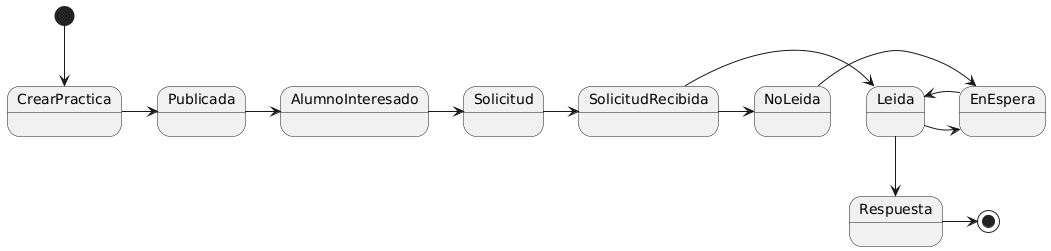

The diagram above was rendered by PlantUML. Its source (embedded in the PNG):
@startuml
[*] -->  CrearPractica

CrearPractica -r-> Publicada

Publicada -r-> AlumnoInteresado
AlumnoInteresado -r-> Solicitud

Solicitud -r-> SolicitudRecibida
SolicitudRecibida -r-> Leida
SolicitudRecibida -r-> NoLeida
Leida -r-> EnEspera
NoLeida -r-> EnEspera
EnEspera -r-> Leida
Leida --> Respuesta

Respuesta -r-> [*]
@enduml